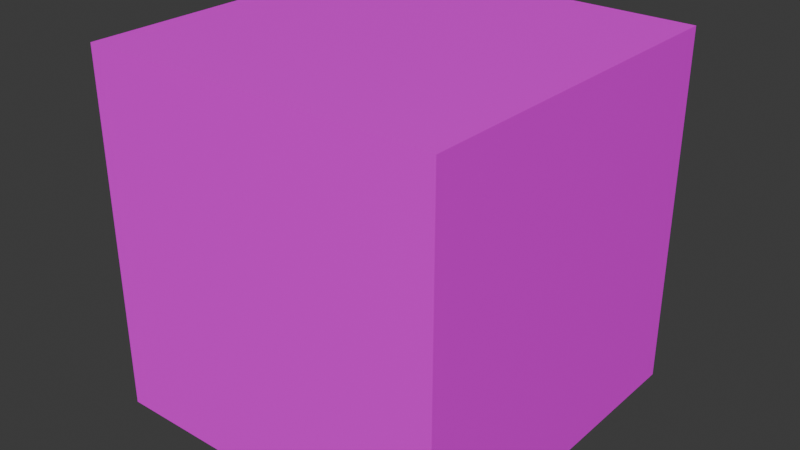 # Source: boxEnemy.blend  (saved by Blender 4.1.23; exported with 4.5.12 LTS)
import bpy
from mathutils import Matrix  # noqa: F401  (used for matrix-valued properties, if any)

bpy.ops.wm.read_factory_settings(use_empty=True)
scene = bpy.context.scene
scene.name = 'Scene'

# ---- collections
col_collection = bpy.data.collections.new('Collection'); scene.collection.children.link(col_collection)

# ---- images (referenced by path relative to the original .blend; pixels are not part of the script)
import os
ASSET_DIR = os.environ.get("B2B_ASSET_DIR", "")  # directory of the original .blend (textures are referenced by path, not embedded)
HERE = os.path.dirname(os.path.abspath(__file__))  # packed textures are extracted next to this script under _unpacked/

def load_image(name, relpath, width, height, colorspace="sRGB"):
    """Load a texture the original file referenced (path relative to the .blend, or extracted next to this script)."""
    p = next((c for c in (os.path.join(HERE, relpath), os.path.join(ASSET_DIR, relpath)) if relpath and os.path.exists(c)), "")
    if p:
        img = bpy.data.images.load(p, check_existing=True)
        img.name = name
    else:  # same state as the original file: an image datablock whose file is absent (Cycles renders it pink)
        img = bpy.data.images.new(name, width, height)
        img.source = "FILE"
        img.filepath = "//" + (relpath or name)
    img.colorspace_settings.name = colorspace
    return img
img_box_png = load_image('box.png', 'box.png', 1024, 1024, 'sRGB')
img_eye_png = load_image('eye.png', 'eye.png', 1024, 1024, 'sRGB')

# ---- materials (node trees are filled in below, after node groups)
mat_x = bpy.data.materials.new('マテリアル')
mat_x.use_transparent_shadow = False
mat_001 = bpy.data.materials.new('マテリアル.001')
mat_001.use_transparent_shadow = False

# ---- material node trees
mat_x.use_nodes = True; mat_x.node_tree.nodes.clear()
_N = mat_x.node_tree.nodes; _L = mat_x.node_tree.links
n0 = _N.new('ShaderNodeBsdfPrincipled'); n0.name = 'プリンシプルBSDF'; n0.location = (10, 300)
n1 = _N.new('ShaderNodeOutputMaterial'); n1.name = 'マテリアル出力'; n1.location = (300, 300)
n2 = _N.new('ShaderNodeTexImage'); n2.name = '画像テクスチャ'; n2.location = (-280, 275)
n2.image = img_box_png
_L.new(n0.outputs[0], n1.inputs[0])
_L.new(n2.outputs[0], n0.inputs[0])
n1.is_active_output = True
mat_001.use_nodes = True; mat_001.node_tree.nodes.clear()
_N = mat_001.node_tree.nodes; _L = mat_001.node_tree.links
n0 = _N.new('ShaderNodeBsdfPrincipled'); n0.name = 'プリンシプルBSDF'; n0.location = (10, 300)
n1 = _N.new('ShaderNodeOutputMaterial'); n1.name = 'マテリアル出力'; n1.location = (300, 300)
n2 = _N.new('ShaderNodeTexImage'); n2.name = '画像テクスチャ'; n2.location = (-280, 275)
n2.image = img_eye_png
_L.new(n0.outputs[0], n1.inputs[0])
_L.new(n2.outputs[0], n0.inputs[0])
n1.is_active_output = True

# ---- world
world_world = bpy.data.worlds.new('World'); scene.world = world_world
world_world.use_nodes = True; world_world.node_tree.nodes.clear()
_N = world_world.node_tree.nodes; _L = world_world.node_tree.links
n0 = _N.new('ShaderNodeOutputWorld'); n0.name = 'World Output'; n0.location = (300, 300)
n1 = _N.new('ShaderNodeBackground'); n1.name = 'Background'; n1.location = (10, 300)
n1.inputs[0].default_value = (0.05088, 0.05088, 0.05088, 1.0)
_L.new(n1.outputs[0], n0.inputs[0])
n0.is_active_output = True
world_world.color = (0.05088, 0.05088, 0.05088)
world_world.use_sun_shadow = False
world_world.sun_shadow_jitter_overblur = 0.0

# ---- meshes
me_x = bpy.data.meshes.new('立方体')
me_x.from_pydata([(-1.0, -1.0, 0.0), (-1.0, -1.0, 2.0), (-1.0, 1.0, 0.0), (-1.0, 1.0, 2.0), (1.0, -1.0, 0.0), (1.0, -1.0, 2.0), (1.0, 1.0, 0.0), (1.0, 1.0, 2.0)], [], [(0, 1, 3, 2), (2, 3, 7, 6), (6, 7, 5, 4), (4, 5, 1, 0), (2, 6, 4, 0), (7, 3, 1, 5)])
me_x.polygons.foreach_set('material_index', [0, 1, 0, 0, 0, 0])
_uv = me_x.uv_layers.new(name='UVマップ')
_uv.uv.foreach_set('vector', [0.0001002, 0.9999, 0.0001001, 0.0001, 0.9999, 0.0001001, 0.9999, 0.9999, 0.9999, 0.0001, 0.9999, 0.9999, 0.0001001, 0.9999, 0.0001, 0.0001, 0.0001001, 0.9999, 9.99e-05, 0.0001001, 0.9999, 9.996e-05, 0.9999, 0.9999, 0.9999, 9.99e-05, 0.9999, 0.9999, 0.0001, 0.9999, 9.99e-05, 0.0001001, 9.995e-05, 0.0001002, 0.9999, 0.0001, 0.9999, 0.9999, 0.0001001, 0.9999, 0.9999, 0.9999, 9.995e-05, 0.9999, 9.995e-05, 0.0001, 0.9999, 9.995e-05])
me_x.materials.append(mat_x)
me_x.materials.append(mat_001)
me_x.update()

# ---- objects
ob_carry = bpy.data.objects.new('Carry', None)
ob_center = bpy.data.objects.new('Center', None)
ob_leftfrontdown = bpy.data.objects.new('LeftFrontDown', None)
ob_rightbackup = bpy.data.objects.new('RightBackUp', None)
ob_x = bpy.data.objects.new('立方体', me_x)

# ---- transforms, parenting, visibility, modifiers, constraints
ob_carry.parent = ob_x
ob_carry.location = (0.0, -0.9, 0.0)
ob_carry.rotation_mode = 'QUATERNION'
ob_carry.rotation_quaternion = (1.0, 0.0, 0.0, 0.0)
ob_carry.empty_display_size = 0.36
ob_center.parent = ob_x
ob_center.location = (0.0, 0.0, 1.0)
ob_center.rotation_mode = 'QUATERNION'
ob_center.rotation_quaternion = (1.0, 0.0, 0.0, 0.0)
ob_center.empty_display_size = 0.4
ob_leftfrontdown.parent = ob_x
ob_leftfrontdown.location = (-1.0, 1.0, 0.0)
ob_leftfrontdown.rotation_mode = 'QUATERNION'
ob_leftfrontdown.rotation_quaternion = (1.0, 0.0, 0.0, 0.0)
ob_leftfrontdown.empty_display_size = 0.5657
ob_rightbackup.parent = ob_x
ob_rightbackup.location = (1.0, -1.0, 2.0)
ob_rightbackup.rotation_mode = 'QUATERNION'
ob_rightbackup.rotation_quaternion = (1.0, 0.0, 0.0, 0.0)
ob_rightbackup.empty_display_size = 0.9798
ob_x.location = (0.0, 0.0, 0.0)
ob_x.scale = (0.7, 0.7, 0.7)

# ---- collection membership
scene.collection.objects.link(ob_carry)
scene.collection.objects.link(ob_center)
scene.collection.objects.link(ob_leftfrontdown)
scene.collection.objects.link(ob_rightbackup)
col_collection.objects.link(ob_x)

# ---- scene / render settings (as saved in the file)
scene.frame_start = 1; scene.frame_end = 250; scene.frame_set(1)
scene.render.engine = 'BLENDER_EEVEE_NEXT'
scene.cycles.sampling_pattern = 'TABULATED_SOBOL'
scene.eevee.ray_tracing_options.trace_max_roughness = 0.0
bpy.context.view_layer.update()

# ---- added for rendering (the .blend has no active camera and no usable light): camera, sun
cam_auto = bpy.data.cameras.new('AutoCamera')
cam_auto.lens = 50.0
cam_auto.sensor_width = 36.0
cam_auto.clip_end = 1000.0
ob_auto_camera = bpy.data.objects.new('AutoCamera', cam_auto)
scene.collection.objects.link(ob_auto_camera)
ob_auto_camera.location = (2.24355, -2.69226, 2.49484)
ob_auto_camera.rotation_euler = (1.09748, -7.21219e-08, 0.694738)
scene.camera = ob_auto_camera
light_auto_sun = bpy.data.lights.new('AutoSun', 'SUN')
light_auto_sun.energy = 3.0
light_auto_sun.angle = 0.0523599
ob_auto_sun = bpy.data.objects.new('AutoSun', light_auto_sun)
scene.collection.objects.link(ob_auto_sun)
ob_auto_sun.rotation_euler = (0.872665, 0.174533, 0.523599)
bpy.context.view_layer.update()
